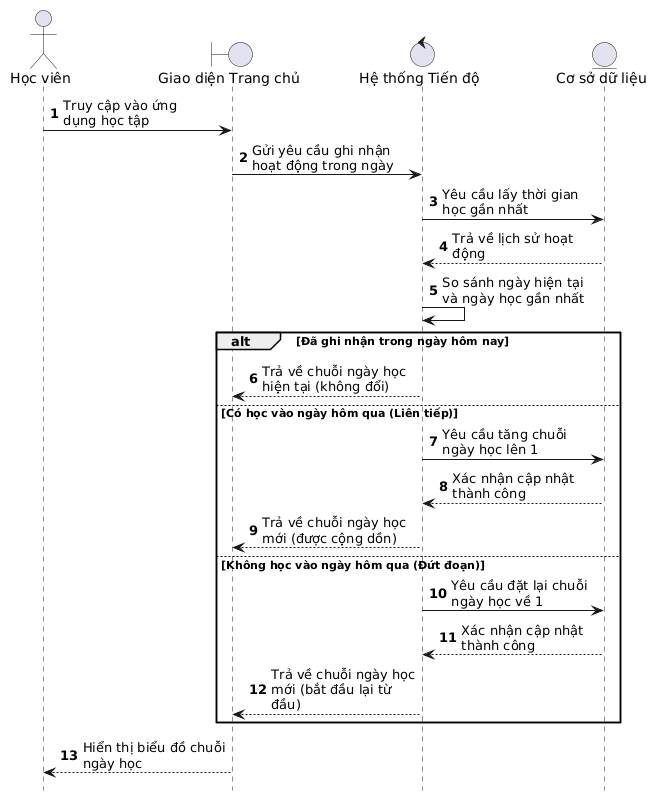

The diagram above was rendered by PlantUML. Its source (embedded in the PNG):
@startuml
hide footbox
skinparam maxMessageSize 150

<style>
sequenceDiagram {
  participant {
    Padding 20
  }
}
</style>

actor "Học viên" as User
boundary "Giao diện Trang chủ" as UI
control "Hệ thống Tiến độ" as System
entity "Cơ sở dữ liệu" as DB

autonumber

User -> UI : Truy cập vào ứng dụng học tập
UI -> System : Gửi yêu cầu ghi nhận hoạt động trong ngày
System -> DB : Yêu cầu lấy thời gian học gần nhất
DB --> System : Trả về lịch sử hoạt động
System -> System : So sánh ngày hiện tại và ngày học gần nhất

alt Đã ghi nhận trong ngày hôm nay
    System --> UI : Trả về chuỗi ngày học hiện tại (không đổi)
else Có học vào ngày hôm qua (Liên tiếp)
    System -> DB : Yêu cầu tăng chuỗi ngày học lên 1
    DB --> System : Xác nhận cập nhật thành công
    System --> UI : Trả về chuỗi ngày học mới (được cộng dồn)
else Không học vào ngày hôm qua (Đứt đoạn)
    System -> DB : Yêu cầu đặt lại chuỗi ngày học về 1
    DB --> System : Xác nhận cập nhật thành công
    System --> UI : Trả về chuỗi ngày học mới (bắt đầu lại từ đầu)
end

UI --> User : Hiển thị biểu đồ chuỗi ngày học
@enduml